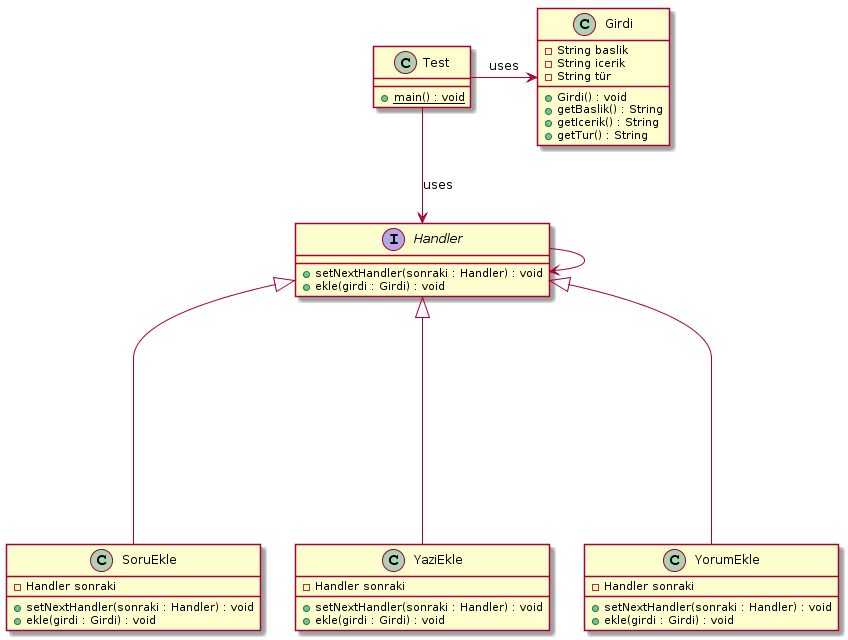

The diagram above was rendered by PlantUML. Its source (embedded in the PNG):
@startuml
interface Handler{

+setNextHandler(sonraki : Handler) : void
+ekle(girdi : Girdi) : void

}


class SoruEkle{

-Handler sonraki
+setNextHandler(sonraki : Handler) : void
+ekle(girdi : Girdi) : void
}


class YaziEkle{

-Handler sonraki
+setNextHandler(sonraki : Handler) : void
+ekle(girdi : Girdi) : void
}


class YorumEkle{

-Handler sonraki
+setNextHandler(sonraki : Handler) : void
+ekle(girdi : Girdi) : void
}

class Test{
+{static} main() : void  
}

class Girdi{

-String baslik
-String icerik
-String tür
+Girdi() : void
+getBaslik() : String
+getIcerik() : String
+getTur() : String

}

Handler <|----- YorumEkle
Handler <|----- YaziEkle
Handler <|----- SoruEkle
Test --> Handler : uses
Test -right-> Girdi : uses
Handler --> Handler
@enduml